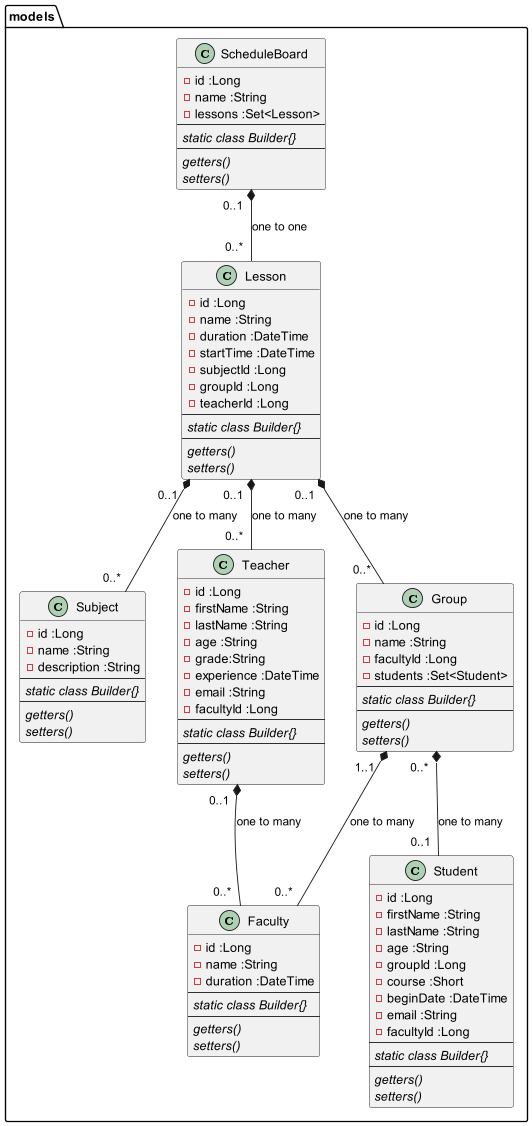

The diagram above was rendered by PlantUML. Its source (embedded in the PNG):
@startuml

package models {
ScheduleBoard "0..1  " *-- "0..*  "Lesson :one to one
Lesson "0..1  " *-- "0..*  " Subject :one to many
Lesson "0..1  " *-- "0..*  " Teacher :one to many
Lesson "0..1  " *-- "0..*  " Group :one to many
Group "1..1  " *--  "0..*  "Faculty :one to many
Group "0..*  " *-- "0..1  " Student :one to many
Teacher "0..1  " *-- "0..*  " Faculty :one to many
class ScheduleBoard {
-id :Long
-name :String
-lessons :Set<Lesson>
--
{abstract} static class Builder{}
--
{abstract} getters()
{abstract} setters()
}

class Group {
-id :Long
-name :String
-facultyId :Long
-students :Set<Student>
--
{abstract} static class Builder{}
--
{abstract} getters()
{abstract} setters()
}

class Faculty {
-id :Long
-name :String
-duration :DateTime
--
{abstract} static class Builder{}
--
{abstract} getters()
{abstract} setters()
}

together {
class Student {
-id :Long
-firstName :String
-lastName :String
-age :String
-groupId :Long
-course :Short
-beginDate :DateTime
-email :String
-facultyId :Long
--
{abstract} static class Builder{}
--
{abstract} getters()
{abstract} setters()
}

class Teacher {
-id :Long
-firstName :String
-lastName :String
-age :String
-grade:String
-experience :DateTime
-email :String
-facultyId :Long
--
{abstract} static class Builder{}
--
{abstract} getters()
{abstract} setters()
}

class Subject {
-id :Long
-name :String
-description :String
--
{abstract} static class Builder{}
--
{abstract} getters()
{abstract} setters()
}

}

class Lesson {
-id :Long
-name :String
-duration :DateTime
-startTime :DateTime
-subjectId :Long
-groupId :Long
-teacherId :Long
--
{abstract} static class Builder{}
--
{abstract} getters()
{abstract} setters()
}
}
'
'interface TeacherRepo {
'create(Teacher teacher)
'read(Long id) :Teacher
'update(Teacher teacher)
'delete (Teacher teacher)
'}
'
'class TeacherRepoImpl extends TeacherRepo {
'sessionFactory :SessionFactory
'
'}
'
'interface StudentRepo {
'create(Student student)
'read(Long id) :Student
'update(Student student)
'delete (Student student)
'}
'
'class StudentRepoImp extends StudentRepo{
'sessionFactory :SessionFactory
'
'}
'
'interface LessonRepo {
'create(Lesson lesson)
'read(Long id) :Lesson
'update(Lesson lesson)
'delete (Lesson lesson)
'}
'
'class LessonRepoImpl extends LessonRepo {
'sessionFactory :SessionFactory
'
'}
'
'interface SubjectRepo {
'create(Subject subject)
'read(Long id) :Subject
'update(Subject subject)
'delete (Subject subject)
'}
'
'class SubjectRepoImpl extends SubjectRepo {
'sessionFactory :SessionFactory
'
'}
'
'
'

@enduml